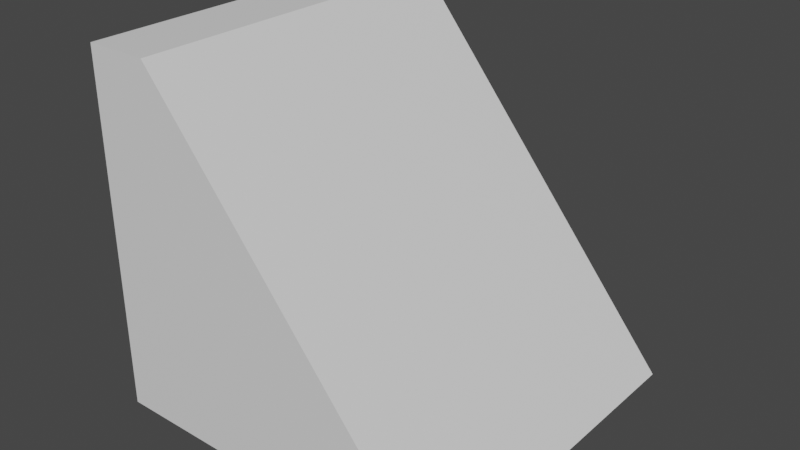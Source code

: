 # Source: IsometricMapModels.blend  (saved by Blender 3.4.6; exported with 4.5.12 LTS)
import bpy
from mathutils import Matrix  # noqa: F401  (used for matrix-valued properties, if any)

bpy.ops.wm.read_factory_settings(use_empty=True)
scene = bpy.context.scene
scene.name = 'Scene'

# ---- collections
col_fullbox = bpy.data.collections.new('FullBox'); scene.collection.children.link(col_fullbox)
col_halfbox = bpy.data.collections.new('HalfBox'); scene.collection.children.link(col_halfbox)
col_ramp = bpy.data.collections.new('Ramp'); scene.collection.children.link(col_ramp)

# ---- materials (node trees are filled in below, after node groups)
mat_bottom_sides = bpy.data.materials.new('Bottom-Sides')
mat_bottom_sides.alpha_threshold = 0.0
mat_bottom_sides.use_transparent_shadow = False
mat_bottom_sides.roughness = 0.5
mat_bottom_sides.line_color = (0.0, 0.0, 0.0, 1.0)
mat_top = bpy.data.materials.new('Top')
mat_top.use_transparent_shadow = False

# ---- material node trees
mat_bottom_sides.use_nodes = True; mat_bottom_sides.node_tree.nodes.clear()
_N = mat_bottom_sides.node_tree.nodes; _L = mat_bottom_sides.node_tree.links
n0 = _N.new('ShaderNodeOutputMaterial'); n0.name = 'Material Output'; n0.location = (300, 300)
n1 = _N.new('ShaderNodeBsdfPrincipled'); n1.name = 'Principled BSDF'; n1.location = (10, 300)
n1.distribution = 'GGX'
n1.subsurface_method = 'RANDOM_WALK_SKIN'
n1.inputs[3].default_value = 1.45
n1.inputs[27].default_value = (0.0, 0.0, 0.0, 1.0)
n1.inputs[28].default_value = 1.0
_L.new(n1.outputs[0], n0.inputs[0])
n0.is_active_output = True
mat_top.use_nodes = True; mat_top.node_tree.nodes.clear()
_N = mat_top.node_tree.nodes; _L = mat_top.node_tree.links
n0 = _N.new('ShaderNodeBsdfPrincipled'); n0.name = 'Principled BSDF'; n0.location = (10, 300)
n0.distribution = 'GGX'
n0.subsurface_method = 'RANDOM_WALK_SKIN'
n0.inputs[3].default_value = 1.45
n0.inputs[27].default_value = (0.0, 0.0, 0.0, 1.0)
n0.inputs[28].default_value = 1.0
n1 = _N.new('ShaderNodeOutputMaterial'); n1.name = 'Material Output'; n1.location = (300, 300)
_L.new(n0.outputs[0], n1.inputs[0])
n1.is_active_output = True

# ---- world
world_world = bpy.data.worlds.new('World'); scene.world = world_world
world_world.use_nodes = True; world_world.node_tree.nodes.clear()
_N = world_world.node_tree.nodes; _L = world_world.node_tree.links
n0 = _N.new('ShaderNodeOutputWorld'); n0.name = 'World Output'; n0.location = (300, 300)
n1 = _N.new('ShaderNodeBackground'); n1.name = 'Background'; n1.location = (10, 300)
n1.inputs[0].default_value = (0.05088, 0.05088, 0.05088, 1.0)
_L.new(n1.outputs[0], n0.inputs[0])
n0.is_active_output = True
world_world.color = (0.05088, 0.05088, 0.05088)
world_world.use_sun_shadow = False
world_world.sun_shadow_jitter_overblur = 0.0

# ---- meshes
me_cube = bpy.data.meshes.new('Cube')
me_cube.from_pydata([(1.0, 1.0, 1.0), (1.0, 1.0, -1.0), (1.0, -1.0, 1.0), (1.0, -1.0, -1.0), (-1.0, 1.0, 1.0), (-1.0, 1.0, -1.0), (-1.0, -1.0, 1.0), (-1.0, -1.0, -1.0)], [], [(0, 4, 6, 2), (3, 2, 6, 7), (7, 6, 4, 5), (5, 1, 3, 7), (1, 0, 2, 3), (5, 4, 0, 1)])
me_cube.polygons.foreach_set('material_index', [1, 0, 0, 0, 0, 0])
_uv = me_cube.uv_layers.new(name='UVMap')
_uv.uv.foreach_set('vector', [0.625, 0.5, 0.625, 0.25, 0.625, 0.0, 0.625, 0.75, 0.375, 0.75, 0.625, 0.75, 0.625, 1.0, 0.375, 1.0, 0.375, 0.0, 0.625, 0.0, 0.625, 0.25, 0.375, 0.25, 0.125, 0.5, 0.375, 0.5, 0.375, 0.75, 0.125, 0.75, 0.375, 0.5, 0.625, 0.5, 0.625, 0.75, 0.375, 0.75, 0.375, 0.25, 0.625, 0.25, 0.625, 0.5, 0.375, 0.5])
me_cube.materials.append(mat_bottom_sides)
me_cube.materials.append(mat_top)
me_cube.use_mirror_vertex_groups = False
me_cube.update()
me_cube_002 = bpy.data.meshes.new('Cube.002')
me_cube_002.from_pydata([(1.0, 1.0, 0.0), (1.0, 1.0, -1.0), (1.0, -1.0, 0.0), (1.0, -1.0, -1.0), (-1.0, 1.0, 0.0), (-1.0, 1.0, -1.0), (-1.0, -1.0, 0.0), (-1.0, -1.0, -1.0)], [], [(0, 4, 6, 2), (3, 2, 6, 7), (7, 6, 4, 5), (5, 1, 3, 7), (1, 0, 2, 3), (5, 4, 0, 1)])
me_cube_002.polygons.foreach_set('material_index', [1, 0, 0, 0, 0, 0])
_uv = me_cube_002.uv_layers.new(name='UVMap')
_uv.uv.foreach_set('vector', [0.625, 0.5, 0.875, 0.5, 0.875, 0.75, 0.625, 0.75, 0.375, 0.75, 0.625, 0.75, 0.625, 1.0, 0.375, 1.0, 0.375, 0.0, 0.625, 0.0, 0.625, 0.25, 0.375, 0.25, 0.125, 0.5, 0.375, 0.5, 0.375, 0.75, 0.125, 0.75, 0.375, 0.5, 0.625, 0.5, 0.625, 0.75, 0.375, 0.75, 0.375, 0.25, 0.625, 0.25, 0.625, 0.5, 0.375, 0.5])
me_cube_002.materials.append(mat_bottom_sides)
me_cube_002.materials.append(mat_top)
me_cube_002.use_mirror_vertex_groups = False
me_cube_002.update()
me_cube_001 = bpy.data.meshes.new('Cube.001')
me_cube_001.from_pydata([(-0.6413, 1.0, 1.0), (1.0, 1.0, -1.0), (-0.6413, -1.0, 1.0), (1.0, -1.0, -1.0), (-1.0, 1.0, 1.0), (-1.0, 1.0, -1.0), (-1.0, -1.0, 1.0), (-1.0, -1.0, -1.0), (-0.6413, 1.0, -1.0), (-0.6413, -1.0, -1.0)], [], [(0, 4, 6, 2), (9, 2, 6, 7), (7, 6, 4, 5), (8, 1, 3, 9), (1, 0, 2, 3), (8, 0, 1), (5, 4, 0, 8), (5, 8, 9, 7), (3, 2, 9)])
me_cube_001.polygons.foreach_set('material_index', [1, 0, 0, 0, 1, 0, 0, 0, 0])
_uv = me_cube_001.uv_layers.new(name='UVMap')
_uv.uv.foreach_set('vector', [0.8302, 0.5, 0.875, 0.5, 0.875, 0.75, 0.8302, 0.75, 0.375, 0.9552, 0.625, 0.9552, 0.625, 1.0, 0.375, 1.0, 0.375, 0.0, 0.625, 0.0, 0.625, 0.25, 0.375, 0.25, 0.1698, 0.5, 0.375, 0.5, 0.375, 0.75, 0.1698, 0.75, 0.375, 0.5, 0.625, 0.5, 0.625, 0.75, 0.375, 0.75, 0.375, 0.2948, 0.625, 0.5, 0.375, 0.5, 0.375, 0.25, 0.625, 0.25, 0.625, 0.2948, 0.375, 0.2948, 0.125, 0.5, 0.1698, 0.5, 0.1698, 0.75, 0.125, 0.75, 0.375, 0.75, 0.625, 0.9552, 0.375, 0.9552])
me_cube_001.materials.append(mat_bottom_sides)
me_cube_001.materials.append(mat_top)
me_cube_001.use_mirror_vertex_groups = False
me_cube_001.update()

# ---- objects
ob_cube = bpy.data.objects.new('Cube', me_cube)
ob_cube_002 = bpy.data.objects.new('Cube.002', me_cube_002)
ob_cube_001 = bpy.data.objects.new('Cube.001', me_cube_001)

# ---- transforms, parenting, visibility, modifiers, constraints
ob_cube.location = (0.0, 0.0, 0.0)
ob_cube.lock_rotations_4d = False
ob_cube.empty_display_type = 'ARROWS'
ob_cube.lineart.crease_threshold = 0.0
ob_cube_002.location = (0.0, 0.0, 0.0)
ob_cube_002.lock_rotations_4d = False
ob_cube_002.empty_display_type = 'ARROWS'
ob_cube_002.lineart.crease_threshold = 0.0
ob_cube_001.location = (0.0, 0.0, 0.0)
ob_cube_001.lock_rotations_4d = False
ob_cube_001.empty_display_type = 'ARROWS'
ob_cube_001.lineart.crease_threshold = 0.0

# ---- collection membership
col_fullbox.objects.link(ob_cube)
col_halfbox.objects.link(ob_cube_002)
col_ramp.objects.link(ob_cube_001)
def _layer_coll(name, lc=None):
    lc = lc or bpy.context.view_layer.layer_collection
    for c in lc.children:
        if c.name == name: return c
        r = _layer_coll(name, c)
        if r: return r
_layer_coll('FullBox').exclude = True
_layer_coll('HalfBox').exclude = True

# ---- scene / render settings (as saved in the file)
scene.frame_start = 1; scene.frame_end = 250; scene.frame_set(63)
scene.render.engine = 'BLENDER_EEVEE_NEXT'
scene.cycles.sampling_pattern = 'TABULATED_SOBOL'
scene.cycles.use_light_tree = False
scene.view_settings.view_transform = 'Filmic'
bpy.context.view_layer.update()

# ---- added for rendering (the .blend has no active camera and no usable light): camera, sun
cam_auto = bpy.data.cameras.new('AutoCamera')
cam_auto.lens = 50.0
cam_auto.sensor_width = 36.0
cam_auto.clip_end = 1000.0
ob_auto_camera = bpy.data.objects.new('AutoCamera', cam_auto)
scene.collection.objects.link(ob_auto_camera)
ob_auto_camera.location = (3.20507, -3.84609, 2.56406)
ob_auto_camera.rotation_euler = (1.09748, -7.21219e-08, 0.694738)
scene.camera = ob_auto_camera
light_auto_sun = bpy.data.lights.new('AutoSun', 'SUN')
light_auto_sun.energy = 3.0
light_auto_sun.angle = 0.0523599
ob_auto_sun = bpy.data.objects.new('AutoSun', light_auto_sun)
scene.collection.objects.link(ob_auto_sun)
ob_auto_sun.rotation_euler = (0.872665, 0.174533, 0.523599)
bpy.context.view_layer.update()
